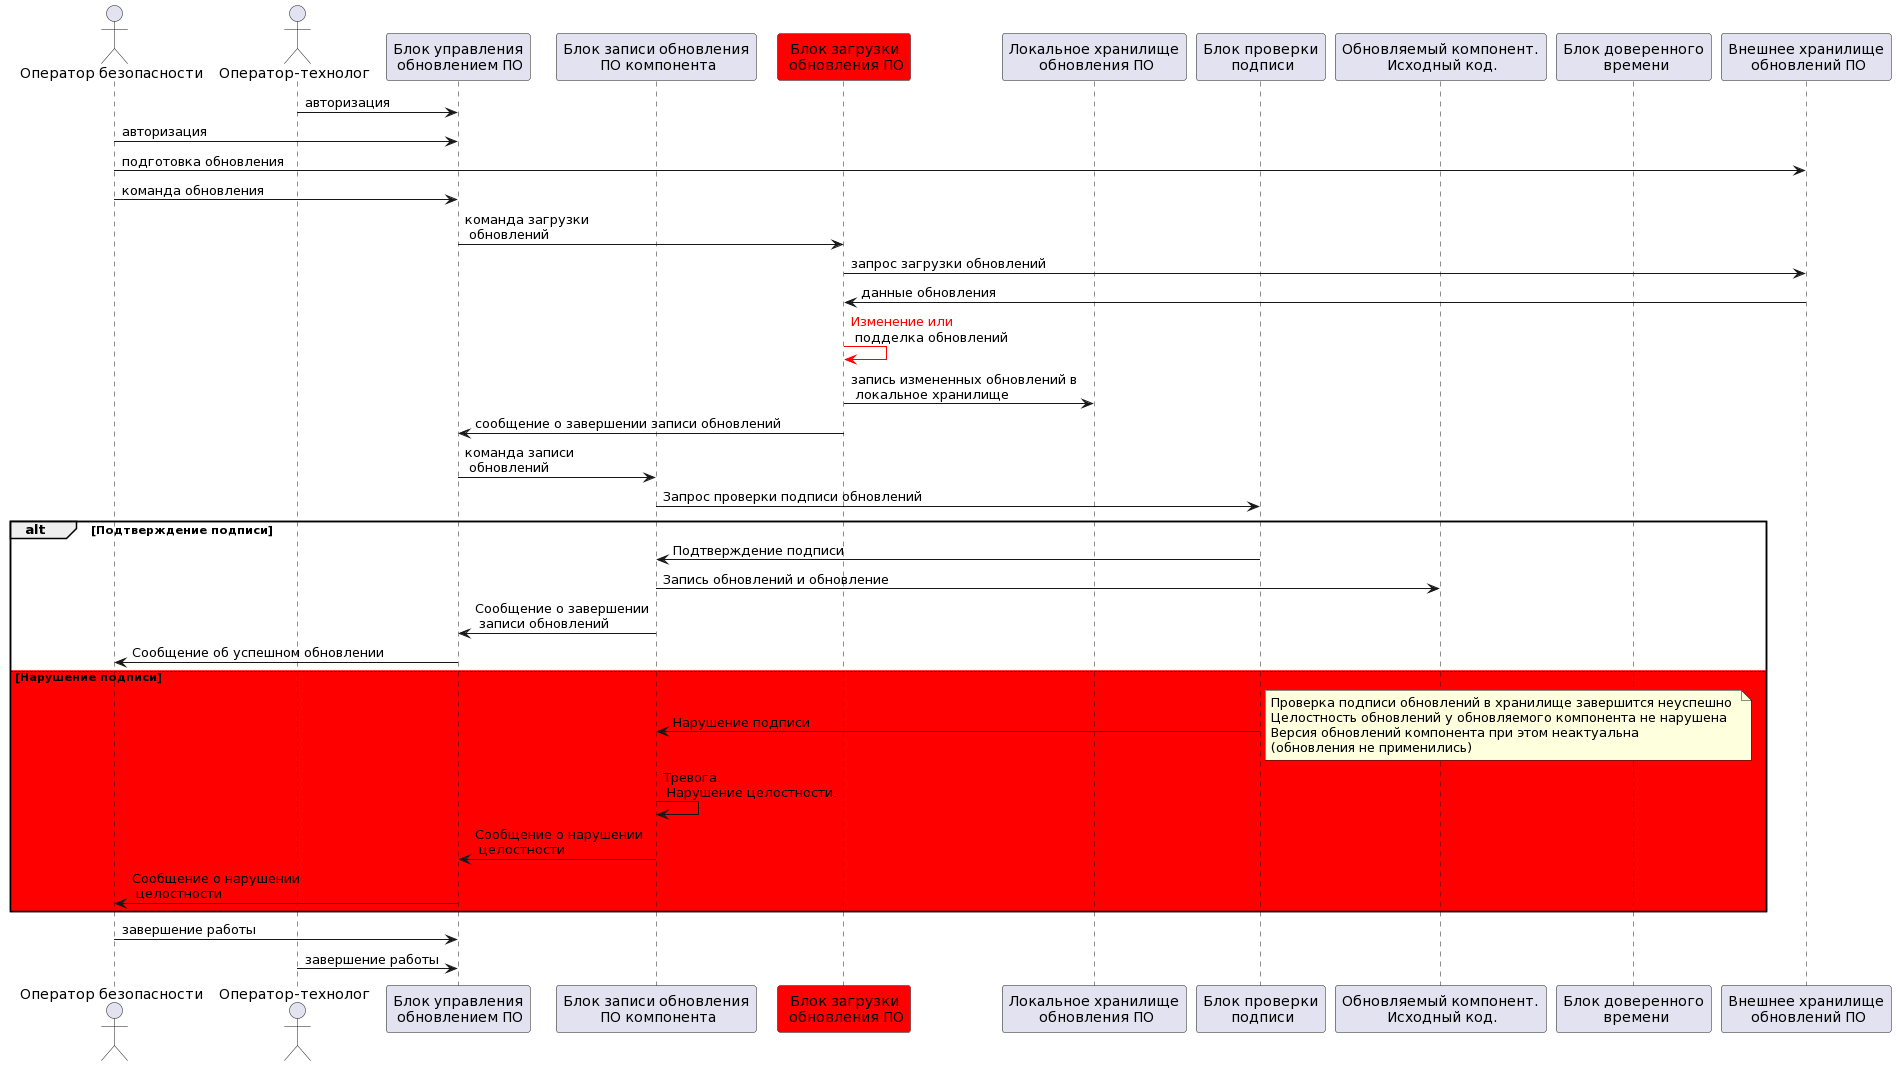

The diagram above was rendered by PlantUML. Its source (embedded in the PNG):
@startuml
actor "Оператор безопасности" as SActor
actor "Оператор-технолог" as TActor
participant "Блок управления\n обновлением ПО" as CUpdateMgr
participant "Блок записи обновления\n ПО компонента" as CUpdateUploader
participant "Блок загрузки\n обновления ПО" as CUpdateDownloader #red
participant "Локальное хранилище\n обновления ПО" as CUpdateLocalStorage
participant "Блок проверки\n подписи" as CDataVerifySign
participant "Обновляемый компонент.\n Исходный код." as CUpdatedExe
participant "Блок доверенного\n времени" as CTime
participant "Внешнее хранилище\n обновлений ПО" as CUpdateRemoteStorage

TActor -> CUpdateMgr : авторизация
SActor -> CUpdateMgr : авторизация

SActor -> CUpdateRemoteStorage : подготовка обновления
SActor -> CUpdateMgr : команда обновления
CUpdateMgr -> CUpdateDownloader : команда загрузки\n обновлений
CUpdateDownloader -> CUpdateRemoteStorage : запрос загрузки обновлений
CUpdateDownloader <- CUpdateRemoteStorage : данные обновления
CUpdateDownloader -[#red]> CUpdateDownloader : <color #red>Изменение или\n подделка обновлений
CUpdateDownloader -> CUpdateLocalStorage : запись измененных обновлений в\n локальное хранилище
CUpdateDownloader -> CUpdateMgr : сообщение о завершении записи обновлений
CUpdateMgr -> CUpdateUploader : команда записи\n обновлений
CUpdateUploader -> CDataVerifySign : Запрос проверки подписи обновлений
alt Подтверждение подписи
  CUpdateUploader <- CDataVerifySign : Подтверждение подписи
  CUpdateUploader -> CUpdatedExe : Запись обновлений и обновление
  CUpdateUploader -> CUpdateMgr : Сообщение о завершении\n записи обновлений
  CUpdateMgr -> SActor : Сообщение об успешном обновлении
else #red Нарушение подписи
  CUpdateUploader <- CDataVerifySign : Нарушение подписи
  note right
    Проверка подписи обновлений в хранилище завершится неуспешно 
    Целостность обновлений у обновляемого компонента не нарушена
    Версия обновлений компонента при этом неактуальна 
    (обновления не применились)
  end note
  CUpdateUploader -> CUpdateUploader : Тревога.\n Нарушение целостности.
  CUpdateUploader -> CUpdateMgr : Сообщение о нарушении\n целостности
  CUpdateMgr -> SActor : Сообщение о нарушении\n целостности
end

SActor -> CUpdateMgr : завершение работы
TActor -> CUpdateMgr : завершение работы
@enduml